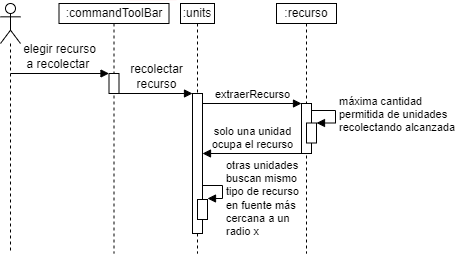

The diagram above was exported from draw.io. Its source (the exported page's mxGraphModel, read from the mxfile embedded in the PNG):
<mxGraphModel dx="1164" dy="784" grid="0" gridSize="10" guides="1" tooltips="1" connect="1" arrows="1" fold="1" page="1" pageScale="1" pageWidth="850" pageHeight="1100" math="0" shadow="0">
  <root>
    <mxCell id="0" />
    <mxCell id="1" parent="0" />
    <mxCell id="eAyz69rs6PazdvYqWYd7-1" value="" style="shape=umlLifeline;participant=umlActor;perimeter=lifelinePerimeter;whiteSpace=wrap;html=1;container=1;collapsible=0;recursiveResize=0;verticalAlign=top;spacingTop=36;outlineConnect=0;" parent="1" vertex="1">
      <mxGeometry x="119" y="70" width="20" height="250" as="geometry" />
    </mxCell>
    <mxCell id="eAyz69rs6PazdvYqWYd7-4" value=":units" style="shape=umlLifeline;perimeter=lifelinePerimeter;whiteSpace=wrap;html=1;container=0;collapsible=0;recursiveResize=0;outlineConnect=0;size=20;" parent="1" vertex="1">
      <mxGeometry x="299" y="70" width="34" height="250" as="geometry" />
    </mxCell>
    <mxCell id="zLX_JOZvCymwSn8Rqu9m-1" value="" style="endArrow=none;html=1;jumpSize=6;strokeColor=#FFF7F8;" parent="1" edge="1">
      <mxGeometry width="50" height="50" relative="1" as="geometry">
        <mxPoint x="245.07999999999998" y="66.99999999999999" as="sourcePoint" />
        <mxPoint x="295.08" y="66.99999999999999" as="targetPoint" />
      </mxGeometry>
    </mxCell>
    <mxCell id="j-bkYlGPrA4p-nV8WAvH-5" value=":recurso" style="shape=umlLifeline;perimeter=lifelinePerimeter;whiteSpace=wrap;html=1;container=1;collapsible=0;recursiveResize=0;outlineConnect=0;size=20;" parent="1" vertex="1">
      <mxGeometry x="395" y="70" width="60" height="250" as="geometry" />
    </mxCell>
    <mxCell id="j-bkYlGPrA4p-nV8WAvH-7" value="" style="html=1;points=[];perimeter=orthogonalPerimeter;" parent="1" vertex="1">
      <mxGeometry x="311" y="160" width="10" height="140" as="geometry" />
    </mxCell>
    <mxCell id="j-bkYlGPrA4p-nV8WAvH-11" value="" style="html=1;points=[];perimeter=orthogonalPerimeter;" parent="1" vertex="1">
      <mxGeometry x="420" y="170" width="10" height="50" as="geometry" />
    </mxCell>
    <mxCell id="j-bkYlGPrA4p-nV8WAvH-13" value="extraerRecurso" style="html=1;verticalAlign=bottom;endArrow=block;" parent="1" target="j-bkYlGPrA4p-nV8WAvH-11" edge="1">
      <mxGeometry width="80" relative="1" as="geometry">
        <mxPoint x="321" y="170" as="sourcePoint" />
        <mxPoint x="436" y="170" as="targetPoint" />
      </mxGeometry>
    </mxCell>
    <mxCell id="j-bkYlGPrA4p-nV8WAvH-14" value="" style="html=1;points=[];perimeter=orthogonalPerimeter;" parent="1" vertex="1">
      <mxGeometry x="425" y="189.5" width="10" height="20" as="geometry" />
    </mxCell>
    <mxCell id="j-bkYlGPrA4p-nV8WAvH-15" value="máxima cantidad&lt;br&gt;permitida de unidades&lt;br&gt;recolectando alcanzada" style="edgeStyle=orthogonalEdgeStyle;html=1;align=left;spacingLeft=2;endArrow=block;rounded=0;entryX=1;entryY=0;" parent="1" target="j-bkYlGPrA4p-nV8WAvH-14" edge="1">
      <mxGeometry relative="1" as="geometry">
        <mxPoint x="430" y="177" as="sourcePoint" />
        <Array as="points">
          <mxPoint x="430" y="177" />
          <mxPoint x="454" y="177" />
          <mxPoint x="454" y="190" />
        </Array>
      </mxGeometry>
    </mxCell>
    <mxCell id="j-bkYlGPrA4p-nV8WAvH-16" value="" style="html=1;points=[];perimeter=orthogonalPerimeter;" parent="1" vertex="1">
      <mxGeometry x="316" y="266" width="10" height="20" as="geometry" />
    </mxCell>
    <mxCell id="j-bkYlGPrA4p-nV8WAvH-17" value="otras unidades&lt;br&gt;buscan mismo &lt;br&gt;tipo de recurso&lt;br&gt;en fuente más&lt;br&gt;cercana a un&lt;br&gt;radio x&amp;nbsp;" style="edgeStyle=orthogonalEdgeStyle;html=1;align=left;spacingLeft=2;endArrow=block;rounded=0;entryX=1;entryY=0;" parent="1" edge="1">
      <mxGeometry x="0.3747" relative="1" as="geometry">
        <mxPoint x="321" y="252" as="sourcePoint" />
        <Array as="points">
          <mxPoint x="321" y="252" />
          <mxPoint x="341" y="252" />
          <mxPoint x="341" y="265" />
        </Array>
        <mxPoint x="326" y="265" as="targetPoint" />
        <mxPoint as="offset" />
      </mxGeometry>
    </mxCell>
    <mxCell id="j-bkYlGPrA4p-nV8WAvH-27" value="solo una unidad&lt;br&gt;ocupa el recurso" style="html=1;verticalAlign=bottom;endArrow=none;endFill=0;startArrow=block;startFill=1;" parent="1" target="j-bkYlGPrA4p-nV8WAvH-11" edge="1">
      <mxGeometry width="80" relative="1" as="geometry">
        <mxPoint x="321" y="220" as="sourcePoint" />
        <mxPoint x="436" y="220" as="targetPoint" />
      </mxGeometry>
    </mxCell>
    <mxCell id="YO6r9szIJk_rkrnlMpBz-1" value=":commandToolBar" style="shape=umlLifeline;perimeter=lifelinePerimeter;whiteSpace=wrap;html=1;container=1;collapsible=0;recursiveResize=0;outlineConnect=0;size=20;" parent="1" vertex="1">
      <mxGeometry x="177.5" y="70" width="110" height="250" as="geometry" />
    </mxCell>
    <mxCell id="YO6r9szIJk_rkrnlMpBz-2" value="&lt;div&gt;&lt;span style=&quot;font-size: 12px ; background-color: rgb(255 , 255 , 255)&quot;&gt;elegir recurso&lt;/span&gt;&lt;/div&gt;&lt;div&gt;&lt;span style=&quot;font-size: 12px ; background-color: rgb(255 , 255 , 255)&quot;&gt;a recolectar&amp;nbsp;&lt;/span&gt;&lt;/div&gt;" style="html=1;verticalAlign=bottom;endArrow=block;align=center;" parent="1" edge="1">
      <mxGeometry width="80" relative="1" as="geometry">
        <mxPoint x="129.00000000000003" y="140" as="sourcePoint" />
        <mxPoint x="227.50000000000003" y="140" as="targetPoint" />
      </mxGeometry>
    </mxCell>
    <mxCell id="YO6r9szIJk_rkrnlMpBz-3" value="" style="html=1;points=[];perimeter=orthogonalPerimeter;" parent="1" vertex="1">
      <mxGeometry x="227.50000000000003" y="140" width="10" height="20" as="geometry" />
    </mxCell>
    <mxCell id="YO6r9szIJk_rkrnlMpBz-4" value="&lt;div&gt;&lt;span style=&quot;font-size: 12px ; background-color: rgb(255 , 255 , 255)&quot;&gt;recolectar&lt;/span&gt;&lt;/div&gt;&lt;div&gt;&lt;span style=&quot;font-size: 12px ; background-color: rgb(255 , 255 , 255)&quot;&gt;recurso&lt;/span&gt;&lt;/div&gt;" style="html=1;verticalAlign=bottom;endArrow=block;align=center;" parent="1" target="j-bkYlGPrA4p-nV8WAvH-7" edge="1">
      <mxGeometry width="80" relative="1" as="geometry">
        <mxPoint x="237.50034482758613" y="160" as="sourcePoint" />
        <mxPoint x="330" y="160" as="targetPoint" />
      </mxGeometry>
    </mxCell>
  </root>
</mxGraphModel>